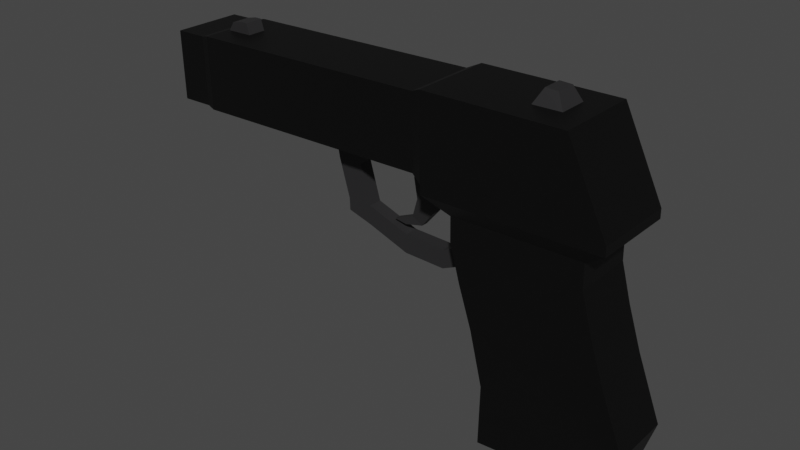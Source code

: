 # Source: Pistol.blend  (saved by Blender 2.81.16; exported with 4.5.12 LTS)
import bpy
from mathutils import Matrix  # noqa: F401  (used for matrix-valued properties, if any)

bpy.ops.wm.read_factory_settings(use_empty=True)
scene = bpy.context.scene
scene.name = 'Scene'

# ---- collections
col_collection = bpy.data.collections.new('Collection'); scene.collection.children.link(col_collection)

# ---- materials (node trees are filled in below, after node groups)
mat_grey_mat = bpy.data.materials.new('Grey Mat')
mat_grey_mat.use_transparent_shadow = False
mat_black_mat = bpy.data.materials.new('Black Mat')
mat_black_mat.use_transparent_shadow = False

# ---- material node trees
mat_grey_mat.use_nodes = True; mat_grey_mat.node_tree.nodes.clear()
_N = mat_grey_mat.node_tree.nodes; _L = mat_grey_mat.node_tree.links
n0 = _N.new('ShaderNodeOutputMaterial'); n0.name = 'Material Output'; n0.location = (300, 300)
n1 = _N.new('ShaderNodeBsdfPrincipled'); n1.name = 'Principled BSDF'; n1.location = (10, 300)
n1.distribution = 'GGX'
n1.subsurface_method = 'BURLEY'
n1.inputs[0].default_value = (0.02146, 0.02095, 0.02198, 1.0)
n1.inputs[3].default_value = 1.45
n1.inputs[27].default_value = (0.0, 0.0, 0.0, 1.0)
n1.inputs[28].default_value = 1.0
_L.new(n1.outputs[0], n0.inputs[0])
n0.is_active_output = True
mat_black_mat.use_nodes = True; mat_black_mat.node_tree.nodes.clear()
_N = mat_black_mat.node_tree.nodes; _L = mat_black_mat.node_tree.links
n0 = _N.new('ShaderNodeOutputMaterial'); n0.name = 'Material Output'; n0.location = (300, 300)
n1 = _N.new('ShaderNodeBsdfPrincipled'); n1.name = 'Principled BSDF'; n1.location = (10, 300)
n1.distribution = 'GGX'
n1.subsurface_method = 'BURLEY'
n1.inputs[0].default_value = (0.0, 0.0, 0.0, 1.0)
n1.inputs[3].default_value = 1.45
n1.inputs[27].default_value = (0.0, 0.0, 0.0, 1.0)
n1.inputs[28].default_value = 1.0
_L.new(n1.outputs[0], n0.inputs[0])
n0.is_active_output = True

# ---- world
world_world = bpy.data.worlds.new('World'); scene.world = world_world
world_world.use_nodes = True; world_world.node_tree.nodes.clear()
_N = world_world.node_tree.nodes; _L = world_world.node_tree.links
n0 = _N.new('ShaderNodeOutputWorld'); n0.name = 'World Output'; n0.location = (300, 300)
n1 = _N.new('ShaderNodeBackground'); n1.name = 'Background'; n1.location = (10, 300)
n1.inputs[0].default_value = (0.05088, 0.05088, 0.05088, 1.0)
_L.new(n1.outputs[0], n0.inputs[0])
n0.is_active_output = True
world_world.color = (0.05088, 0.05088, 0.05088)
world_world.use_sun_shadow = False
world_world.sun_shadow_jitter_overblur = 0.0

# ---- meshes
me_cube_001 = bpy.data.meshes.new('Cube.001')
me_cube_001.from_pydata([(-0.1165, -0.05, -0.104), (-0.1357, -0.05, 0.08093), (-0.1165, 0.05, -0.104), (-0.1357, 0.05, 0.08093), (0.09017, -0.05, -0.09017), (0.07472, -0.0525, 0.08488), (0.09017, 0.05, -0.09017), (0.07472, 0.0475, 0.08488), (-0.1146, -0.05, -0.004947), (-0.1146, 0.05, -0.004947), (0.1118, 0.05233, -0.02004), (0.1118, -0.04767, -0.02004), (-0.1577, -0.05, 0.1478), (-0.1577, 0.05, 0.1478), (0.05266, 0.0475, 0.1517), (0.05266, -0.0525, 0.1517), (-0.1743, -0.05, 0.2077), (-0.1743, 0.05, 0.2077), (0.03613, 0.0475, 0.2116), (0.03613, -0.0525, 0.2116), (-0.175, -0.05, 0.2465), (-0.175, 0.05, 0.2465), (0.0354, 0.0475, 0.2504), (0.0354, -0.0525, 0.2504), (-0.2139, -0.06778, 0.2727), (-0.2139, 0.06869, 0.2727), (0.07326, 0.06528, 0.2781), (0.07326, -0.07119, 0.2781), (-0.2142, -0.06778, 0.288), (-0.2142, 0.06869, 0.288), (0.07297, 0.06528, 0.2934), (0.07297, -0.07119, 0.2934), (-0.2167, -0.06778, 0.422), (-0.2167, 0.06869, 0.422), (0.008912, 0.06528, 0.4251), (0.008912, -0.07119, 0.4251), (-0.2142, -0.06778, 0.288), (-0.2142, 0.06869, 0.288), (-0.2167, -0.06778, 0.422), (-0.2167, 0.06869, 0.422), (-0.2336, -0.05926, 0.296), (-0.2336, 0.06017, 0.296), (-0.2358, -0.05926, 0.4132), (-0.2358, 0.06017, 0.4132), (-0.6334, -0.05926, 0.2885), (-0.6334, 0.06017, 0.2885), (-0.6356, -0.05926, 0.4057), (-0.6356, 0.06017, 0.4057), (-0.6472, -0.0561, 0.2914), (-0.6472, 0.05701, 0.2914), (-0.6493, -0.0561, 0.4024), (-0.6493, 0.05701, 0.4024), (-0.6992, -0.0561, 0.2904), (-0.6992, 0.05701, 0.2904), (-0.7013, -0.0561, 0.4014), (-0.7013, 0.05701, 0.4014), (-0.4118, -0.01132, 0.2539), (-0.42, -0.01132, 0.298), (-0.4118, 0.01132, 0.2539), (-0.42, 0.01132, 0.298), (-0.371, -0.01132, 0.2539), (-0.3682, -0.01132, 0.2957), (-0.371, 0.01132, 0.2539), (-0.3682, 0.01132, 0.2957), (-0.3939, 0.01132, 0.192), (-0.3939, -0.01132, 0.192), (-0.3531, 0.01132, 0.192), (-0.3531, -0.01132, 0.192), (-0.3931, 0.01132, 0.1726), (-0.3931, -0.01132, 0.1726), (-0.3539, 0.01132, 0.1612), (-0.3539, -0.01132, 0.1612), (-0.2832, -0.01132, 0.1672), (-0.2832, 0.01132, 0.1672), (-0.284, -0.01132, 0.1364), (-0.284, 0.01132, 0.1364), (-0.215, -0.01132, 0.1654), (-0.215, 0.01132, 0.1654), (-0.2158, -0.01132, 0.1346), (-0.2158, 0.01132, 0.1346), (-0.1401, -0.01132, 0.1991), (-0.1401, 0.01132, 0.1991), (-0.1409, -0.01132, 0.1683), (-0.1409, 0.01132, 0.1683), (-0.2701, -0.01025, 0.2611), (-0.2701, -0.01025, 0.2981), (-0.2701, 0.01025, 0.2611), (-0.2701, 0.01025, 0.2981), (-0.2331, -0.01025, 0.2611), (-0.2331, -0.01025, 0.2981), (-0.2331, 0.01025, 0.2611), (-0.2331, 0.01025, 0.2981), (-0.2656, 0.008884, 0.229), (-0.2656, -0.008884, 0.229), (-0.2375, 0.008884, 0.2135), (-0.2375, -0.008884, 0.2135), (-0.2766, 0.005614, 0.1967), (-0.2766, -0.005614, 0.1967), (-0.2589, 0.005614, 0.1869), (-0.2589, -0.005614, 0.1869), (-0.309, 0.005614, 0.1829), (-0.309, -0.005614, 0.1829), (-0.2889, 0.005614, 0.1799), (-0.2889, -0.005614, 0.1799), (-0.7196, 0.02704, 0.354), (-0.6801, 0.02704, 0.354), (-0.7196, 0.02652, 0.3487), (-0.6801, 0.02652, 0.3487), (-0.7196, 0.02499, 0.3436), (-0.6801, 0.02499, 0.3436), (-0.7196, 0.02249, 0.3389), (-0.6801, 0.02249, 0.3389), (-0.7196, 0.01912, 0.3348), (-0.6801, 0.01912, 0.3348), (-0.7196, 0.01503, 0.3315), (-0.6801, 0.01503, 0.3315), (-0.7196, 0.01035, 0.329), (-0.6801, 0.01035, 0.329), (-0.7196, 0.005276, 0.3274), (-0.6801, 0.005276, 0.3274), (-0.7196, -2.941e-08, 0.3269), (-0.6801, -2.232e-08, 0.3269), (-0.7196, -0.005276, 0.3274), (-0.6801, -0.005276, 0.3274), (-0.7196, -0.01035, 0.329), (-0.6801, -0.01035, 0.329), (-0.7196, -0.01503, 0.3315), (-0.6801, -0.01503, 0.3315), (-0.7196, -0.01912, 0.3348), (-0.6801, -0.01912, 0.3348), (-0.7196, -0.02249, 0.3389), (-0.6801, -0.02249, 0.3389), (-0.7196, -0.02499, 0.3436), (-0.6801, -0.02499, 0.3436), (-0.7196, -0.02652, 0.3487), (-0.6801, -0.02652, 0.3487), (-0.7196, -0.02704, 0.354), (-0.6801, -0.02704, 0.354), (-0.7196, -0.02652, 0.3592), (-0.6801, -0.02652, 0.3592), (-0.7196, -0.02499, 0.3643), (-0.6801, -0.02499, 0.3643), (-0.7196, -0.02249, 0.369), (-0.6801, -0.02249, 0.369), (-0.7196, -0.01912, 0.3731), (-0.6801, -0.01912, 0.3731), (-0.7196, -0.01503, 0.3764), (-0.6801, -0.01503, 0.3764), (-0.7196, -0.01035, 0.3789), (-0.6801, -0.01035, 0.3789), (-0.7196, -0.005276, 0.3805), (-0.6801, -0.005276, 0.3805), (-0.7196, -1.272e-08, 0.381), (-0.6801, -5.215e-09, 0.381), (-0.7196, 0.005276, 0.3805), (-0.6801, 0.005276, 0.3805), (-0.7196, 0.01035, 0.3789), (-0.6801, 0.01035, 0.3789), (-0.7196, 0.01503, 0.3764), (-0.6801, 0.01503, 0.3764), (-0.7196, 0.01912, 0.3731), (-0.6801, 0.01912, 0.3731), (-0.7196, 0.02249, 0.369), (-0.6801, 0.02249, 0.369), (-0.7196, 0.02499, 0.3643), (-0.6801, 0.02499, 0.3643), (-0.7196, 0.02652, 0.3592), (-0.6801, 0.02652, 0.3592), (-0.04, 0.01594, 0.4468), (-0.02549, 0.02517, 0.4202), (-0.04, -0.01659, 0.4468), (-0.02549, -0.02517, 0.4202), (-0.06, 0.01594, 0.4475), (-0.07583, 0.02517, 0.4202), (-0.06, -0.01659, 0.4475), (-0.07583, -0.02517, 0.4202), (-0.6345, -0.0154, 0.4021), (-0.623, -0.0154, 0.4203), (-0.6345, 0.0154, 0.4021), (-0.623, 0.0154, 0.4203), (-0.6037, -0.0154, 0.4021), (-0.6054, -0.0154, 0.4241), (-0.6037, 0.0154, 0.4021), (-0.6054, 0.0154, 0.4241), (-0.5942, 0.0154, 0.424), (-0.5873, 0.0154, 0.4031), (-0.5873, -0.0154, 0.4031), (-0.5942, -0.0154, 0.424)], [], [(8, 1, 3, 9), (9, 3, 7, 10), (10, 7, 5, 11), (11, 5, 1, 8), (2, 6, 4, 0), (1, 5, 15, 12), (4, 11, 8, 0), (6, 10, 11, 4), (2, 9, 10, 6), (0, 8, 9, 2), (15, 14, 18, 19), (7, 3, 13, 14), (5, 7, 14, 15), (3, 1, 12, 13), (16, 19, 23, 20), (13, 12, 16, 17), (12, 15, 19, 16), (14, 13, 17, 18), (23, 22, 26, 27), (18, 17, 21, 22), (19, 18, 22, 23), (17, 16, 20, 21), (25, 24, 28, 29), (21, 20, 24, 25), (20, 23, 27, 24), (22, 21, 25, 26), (28, 31, 35, 32), (24, 27, 31, 28), (26, 25, 29, 30), (27, 26, 30, 31), (34, 33, 32, 35), (30, 29, 33, 34), (31, 30, 34, 35), (33, 29, 37, 39), (39, 37, 41, 43), (32, 33, 39, 38), (28, 32, 38, 36), (29, 28, 36, 37), (42, 43, 47, 46), (38, 39, 43, 42), (36, 38, 42, 40), (37, 36, 40, 41), (44, 46, 50, 48), (40, 42, 46, 44), (41, 40, 44, 45), (43, 41, 45, 47), (51, 49, 53, 55), (45, 44, 48, 49), (47, 45, 49, 51), (46, 47, 51, 50), (53, 52, 54, 55), (50, 51, 55, 54), (48, 50, 54, 52), (49, 48, 52, 53), (56, 57, 59, 58), (58, 59, 63, 62), (62, 63, 61, 60), (60, 61, 57, 56), (56, 58, 64, 65), (64, 66, 70, 68), (62, 60, 67, 66), (60, 56, 65, 67), (58, 62, 66, 64), (68, 70, 71, 69), (70, 66, 73, 75), (65, 64, 68, 69), (67, 65, 69, 71), (72, 74, 78, 76), (71, 70, 75, 74), (66, 67, 72, 73), (67, 71, 74, 72), (79, 77, 81, 83), (74, 75, 79, 78), (75, 73, 77, 79), (73, 72, 76, 77), (77, 76, 80, 81), (76, 78, 82, 80), (78, 79, 83, 82), (84, 85, 87, 86), (86, 87, 91, 90), (90, 91, 89, 88), (88, 89, 85, 84), (88, 84, 93, 95), (94, 95, 99, 98), (86, 90, 94, 92), (84, 86, 92, 93), (90, 88, 95, 94), (99, 97, 101, 103), (93, 92, 96, 97), (95, 93, 97, 99), (92, 94, 98, 96), (100, 102, 103, 101), (96, 98, 102, 100), (98, 99, 103, 102), (97, 96, 100, 101), (104, 105, 107, 106), (106, 107, 109, 108), (108, 109, 111, 110), (110, 111, 113, 112), (112, 113, 115, 114), (114, 115, 117, 116), (116, 117, 119, 118), (118, 119, 121, 120), (120, 121, 123, 122), (122, 123, 125, 124), (124, 125, 127, 126), (126, 127, 129, 128), (128, 129, 131, 130), (130, 131, 133, 132), (132, 133, 135, 134), (134, 135, 137, 136), (136, 137, 139, 138), (138, 139, 141, 140), (140, 141, 143, 142), (142, 143, 145, 144), (144, 145, 147, 146), (146, 147, 149, 148), (148, 149, 151, 150), (150, 151, 153, 152), (152, 153, 155, 154), (154, 155, 157, 156), (156, 157, 159, 158), (158, 159, 161, 160), (160, 161, 163, 162), (162, 163, 165, 164), (164, 165, 167, 166), (166, 167, 105, 104), (104, 106, 108, 110, 112, 114, 116, 118, 120, 122, 124, 126, 128, 130, 132, 134, 136, 138, 140, 142, 144, 146, 148, 150, 152, 154, 156, 158, 160, 162, 164, 166), (168, 172, 174, 170), (171, 170, 174, 175), (169, 168, 170, 171), (173, 172, 168, 169), (175, 174, 172, 173), (176, 177, 179, 178), (178, 179, 183, 182), (181, 180, 186, 187), (180, 181, 177, 176), (183, 179, 177, 181), (185, 184, 187, 186), (183, 181, 187, 184), (182, 183, 184, 185)])
me_cube_001.polygons.foreach_set('material_index', [1, 1, 1, 1, 1, 1, 1, 1, 1, 1, 1, 1, 1, 1, 1, 1, 1, 1, 1, 1, 1, 1, 1, 1, 1, 1, 1, 1, 1, 1, 1, 1, 1, 1, 1, 0, 1, 0, 1, 1, 1, 1, 1, 1, 1, 1, 1, 1, 1, 1, 1, 1, 1, 1, 0, 0, 0, 0, 0, 0, 0, 0, 0, 0, 0, 0, 0, 0, 0, 0, 0, 0, 0, 0, 0, 0, 0, 0, 0, 0, 0, 0, 0, 0, 0, 0, 0, 0, 0, 0, 0, 0, 0, 0, 0, 1, 1, 1, 1, 1, 1, 1, 1, 1, 1, 1, 1, 1, 1, 1, 1, 1, 1, 1, 1, 1, 1, 1, 1, 1, 1, 1, 1, 1, 1, 1, 1, 1, 0, 0, 0, 0, 0, 0, 0, 0, 0, 0, 0, 0, 0])
_uv = me_cube_001.uv_layers.new(name='UVMap')
_uv.uv.foreach_set('vector', [0.5, 0.0, 0.625, 0.0, 0.625, 0.25, 0.5, 0.25, 0.5, 0.25, 0.625, 0.25, 0.625, 0.5, 0.5, 0.5, 0.5, 0.5, 0.625, 0.5, 0.625, 0.75, 0.5, 0.75, 0.5, 0.75, 0.625, 0.75, 0.625, 1.0, 0.5, 1.0, 0.125, 0.5, 0.375, 0.5, 0.375, 0.75, 0.125, 0.75, 0.625, 1.0, 0.625, 0.75, 0.625, 0.75, 0.625, 1.0, 0.375, 0.75, 0.5, 0.75, 0.5, 1.0, 0.375, 1.0, 0.375, 0.5, 0.5, 0.5, 0.5, 0.75, 0.375, 0.75, 0.375, 0.25, 0.5, 0.25, 0.5, 0.5, 0.375, 0.5, 0.375, 0.0, 0.5, 0.0, 0.5, 0.25, 0.375, 0.25, 0.625, 0.75, 0.625, 0.5, 0.625, 0.5, 0.625, 0.75, 0.625, 0.5, 0.625, 0.25, 0.625, 0.25, 0.625, 0.5, 0.625, 0.75, 0.625, 0.5, 0.625, 0.5, 0.625, 0.75, 0.625, 0.25, 0.625, 0.0, 0.625, 0.0, 0.625, 0.25, 0.625, 1.0, 0.625, 0.75, 0.625, 0.75, 0.625, 1.0, 0.625, 0.25, 0.625, 0.0, 0.625, 0.0, 0.625, 0.25, 0.625, 1.0, 0.625, 0.75, 0.625, 0.75, 0.625, 1.0, 0.625, 0.5, 0.625, 0.25, 0.625, 0.25, 0.625, 0.5, 0.625, 0.75, 0.625, 0.5, 0.625, 0.5, 0.625, 0.75, 0.625, 0.5, 0.625, 0.25, 0.625, 0.25, 0.625, 0.5, 0.625, 0.75, 0.625, 0.5, 0.625, 0.5, 0.625, 0.75, 0.625, 0.25, 0.625, 0.0, 0.625, 0.0, 0.625, 0.25, 0.625, 0.25, 0.625, 0.0, 0.625, 0.0, 0.625, 0.25, 0.625, 0.25, 0.625, 0.0, 0.625, 0.0, 0.625, 0.25, 0.625, 1.0, 0.625, 0.75, 0.625, 0.75, 0.625, 1.0, 0.625, 0.5, 0.625, 0.25, 0.625, 0.25, 0.625, 0.5, 0.625, 1.0, 0.625, 0.75, 0.625, 0.75, 0.625, 1.0, 0.625, 1.0, 0.625, 0.75, 0.625, 0.75, 0.625, 1.0, 0.625, 0.5, 0.625, 0.25, 0.625, 0.25, 0.625, 0.5, 0.625, 0.75, 0.625, 0.5, 0.625, 0.5, 0.625, 0.75, 0.625, 0.5, 0.875, 0.5, 0.875, 0.75, 0.625, 0.75, 0.625, 0.5, 0.625, 0.25, 0.625, 0.25, 0.625, 0.5, 0.625, 0.75, 0.625, 0.5, 0.625, 0.5, 0.625, 0.75, 0.625, 0.25, 0.625, 0.25, 0.625, 0.25, 0.625, 0.25, 0.625, 0.25, 0.625, 0.25, 0.625, 0.25, 0.625, 0.25, 0.875, 0.75, 0.875, 0.5, 0.875, 0.5, 0.875, 0.75, 0.625, 1.0, 0.625, 1.0, 0.625, 1.0, 0.625, 1.0, 0.625, 0.25, 0.625, 0.0, 0.625, 0.0, 0.625, 0.25, 0.875, 0.75, 0.875, 0.5, 0.875, 0.5, 0.875, 0.75, 0.875, 0.75, 0.875, 0.5, 0.875, 0.5, 0.875, 0.75, 0.625, 1.0, 0.625, 1.0, 0.625, 1.0, 0.625, 1.0, 0.625, 0.25, 0.625, 0.0, 0.625, 0.0, 0.625, 0.25, 0.625, 1.0, 0.625, 1.0, 0.625, 1.0, 0.625, 1.0, 0.625, 1.0, 0.625, 1.0, 0.625, 1.0, 0.625, 1.0, 0.625, 0.25, 0.625, 0.0, 0.625, 0.0, 0.625, 0.25, 0.625, 0.25, 0.625, 0.25, 0.625, 0.25, 0.625, 0.25, 0.625, 0.25, 0.625, 0.25, 0.625, 0.25, 0.625, 0.25, 0.625, 0.25, 0.625, 0.0, 0.625, 0.0, 0.625, 0.25, 0.625, 0.25, 0.625, 0.25, 0.625, 0.25, 0.625, 0.25, 0.875, 0.75, 0.875, 0.5, 0.875, 0.5, 0.875, 0.75, 0.625, 0.25, 0.625, 0.0, 0.625, 0.0, 0.625, 0.25, 0.875, 0.75, 0.875, 0.5, 0.875, 0.5, 0.875, 0.75, 0.625, 1.0, 0.625, 1.0, 0.625, 1.0, 0.625, 1.0, 0.625, 0.25, 0.625, 0.0, 0.625, 0.0, 0.625, 0.25, 0.375, 0.0, 0.625, 0.0, 0.625, 0.25, 0.375, 0.25, 0.375, 0.25, 0.625, 0.25, 0.625, 0.5, 0.375, 0.5, 0.375, 0.5, 0.625, 0.5, 0.625, 0.75, 0.375, 0.75, 0.375, 0.75, 0.625, 0.75, 0.625, 1.0, 0.375, 1.0, 0.375, 0.0, 0.375, 0.25, 0.375, 0.25, 0.375, 0.0, 0.375, 0.25, 0.375, 0.5, 0.375, 0.5, 0.375, 0.25, 0.375, 0.5, 0.375, 0.75, 0.375, 0.75, 0.375, 0.5, 0.375, 0.75, 0.375, 1.0, 0.375, 1.0, 0.375, 0.75, 0.375, 0.25, 0.375, 0.5, 0.375, 0.5, 0.375, 0.25, 0.125, 0.5, 0.375, 0.5, 0.375, 0.75, 0.125, 0.75, 0.375, 0.5, 0.375, 0.5, 0.375, 0.5, 0.375, 0.5, 0.375, 0.0, 0.375, 0.25, 0.375, 0.25, 0.375, 0.0, 0.375, 0.75, 0.375, 1.0, 0.375, 1.0, 0.375, 0.75, 0.375, 0.75, 0.375, 0.75, 0.375, 0.75, 0.375, 0.75, 0.375, 0.75, 0.375, 0.5, 0.375, 0.5, 0.375, 0.75, 0.375, 0.5, 0.375, 0.75, 0.375, 0.75, 0.375, 0.5, 0.375, 0.75, 0.375, 0.75, 0.375, 0.75, 0.375, 0.75, 0.375, 0.5, 0.375, 0.5, 0.375, 0.5, 0.375, 0.5, 0.375, 0.75, 0.375, 0.5, 0.375, 0.5, 0.375, 0.75, 0.375, 0.5, 0.375, 0.5, 0.375, 0.5, 0.375, 0.5, 0.375, 0.5, 0.375, 0.75, 0.375, 0.75, 0.375, 0.5, 0.375, 0.5, 0.375, 0.75, 0.375, 0.75, 0.375, 0.5, 0.375, 0.75, 0.375, 0.75, 0.375, 0.75, 0.375, 0.75, 0.375, 0.75, 0.375, 0.5, 0.375, 0.5, 0.375, 0.75, 0.375, 0.0, 0.625, 0.0, 0.625, 0.25, 0.375, 0.25, 0.375, 0.25, 0.625, 0.25, 0.625, 0.5, 0.375, 0.5, 0.375, 0.5, 0.625, 0.5, 0.625, 0.75, 0.375, 0.75, 0.375, 0.75, 0.625, 0.75, 0.625, 1.0, 0.375, 1.0, 0.375, 0.75, 0.375, 1.0, 0.375, 1.0, 0.375, 0.75, 0.375, 0.5, 0.375, 0.75, 0.375, 0.75, 0.375, 0.5, 0.375, 0.25, 0.375, 0.5, 0.375, 0.5, 0.375, 0.25, 0.375, 0.0, 0.375, 0.25, 0.375, 0.25, 0.375, 0.0, 0.375, 0.5, 0.375, 0.75, 0.375, 0.75, 0.375, 0.5, 0.375, 0.75, 0.375, 1.0, 0.375, 1.0, 0.375, 0.75, 0.375, 0.0, 0.375, 0.25, 0.375, 0.25, 0.375, 0.0, 0.375, 0.75, 0.375, 1.0, 0.375, 1.0, 0.375, 0.75, 0.375, 0.25, 0.375, 0.5, 0.375, 0.5, 0.375, 0.25, 0.125, 0.5, 0.375, 0.5, 0.375, 0.75, 0.125, 0.75, 0.375, 0.25, 0.375, 0.5, 0.375, 0.5, 0.375, 0.25, 0.375, 0.5, 0.375, 0.75, 0.375, 0.75, 0.375, 0.5, 0.375, 0.0, 0.375, 0.25, 0.375, 0.25, 0.375, 0.0, 1.0, 0.5, 1.0, 1.0, 0.9688, 1.0, 0.9688, 0.5, 0.9688, 0.5, 0.9688, 1.0, 0.9375, 1.0, 0.9375, 0.5, 0.9375, 0.5, 0.9375, 1.0, 0.9062, 1.0, 0.9062, 0.5, 0.9062, 0.5, 0.9062, 1.0, 0.875, 1.0, 0.875, 0.5, 0.875, 0.5, 0.875, 1.0, 0.8438, 1.0, 0.8438, 0.5, 0.8438, 0.5, 0.8438, 1.0, 0.8125, 1.0, 0.8125, 0.5, 0.8125, 0.5, 0.8125, 1.0, 0.7812, 1.0, 0.7812, 0.5, 0.7812, 0.5, 0.7812, 1.0, 0.75, 1.0, 0.75, 0.5, 0.75, 0.5, 0.75, 1.0, 0.7188, 1.0, 0.7188, 0.5, 0.7188, 0.5, 0.7188, 1.0, 0.6875, 1.0, 0.6875, 0.5, 0.6875, 0.5, 0.6875, 1.0, 0.6562, 1.0, 0.6562, 0.5, 0.6562, 0.5, 0.6562, 1.0, 0.625, 1.0, 0.625, 0.5, 0.625, 0.5, 0.625, 1.0, 0.5938, 1.0, 0.5938, 0.5, 0.5938, 0.5, 0.5938, 1.0, 0.5625, 1.0, 0.5625, 0.5, 0.5625, 0.5, 0.5625, 1.0, 0.5312, 1.0, 0.5312, 0.5, 0.5312, 0.5, 0.5312, 1.0, 0.5, 1.0, 0.5, 0.5, 0.5, 0.5, 0.5, 1.0, 0.4688, 1.0, 0.4688, 0.5, 0.4688, 0.5, 0.4688, 1.0, 0.4375, 1.0, 0.4375, 0.5, 0.4375, 0.5, 0.4375, 1.0, 0.4062, 1.0, 0.4062, 0.5, 0.4062, 0.5, 0.4062, 1.0, 0.375, 1.0, 0.375, 0.5, 0.375, 0.5, 0.375, 1.0, 0.3438, 1.0, 0.3438, 0.5, 0.3438, 0.5, 0.3438, 1.0, 0.3125, 1.0, 0.3125, 0.5, 0.3125, 0.5, 0.3125, 1.0, 0.2812, 1.0, 0.2812, 0.5, 0.2812, 0.5, 0.2812, 1.0, 0.25, 1.0, 0.25, 0.5, 0.25, 0.5, 0.25, 1.0, 0.2188, 1.0, 0.2188, 0.5, 0.2188, 0.5, 0.2188, 1.0, 0.1875, 1.0, 0.1875, 0.5, 0.1875, 0.5, 0.1875, 1.0, 0.1562, 1.0, 0.1562, 0.5, 0.1562, 0.5, 0.1562, 1.0, 0.125, 1.0, 0.125, 0.5, 0.125, 0.5, 0.125, 1.0, 0.09375, 1.0, 0.09375, 0.5, 0.09375, 0.5, 0.09375, 1.0, 0.0625, 1.0, 0.0625, 0.5, 0.0625, 0.5, 0.0625, 1.0, 0.03125, 1.0, 0.03125, 0.5, 0.03125, 0.5, 0.03125, 1.0, 0.0, 1.0, 0.0, 0.5, 0.75, 0.49, 0.7968, 0.4854, 0.8418, 0.4717, 0.8833, 0.4496, 0.9197, 0.4197, 0.9496, 0.3833, 0.9717, 0.3418, 0.9854, 0.2968, 0.99, 0.25, 0.9854, 0.2032, 0.9717, 0.1582, 0.9496, 0.1167, 0.9197, 0.08029, 0.8833, 0.05045, 0.8418, 0.02827, 0.7968, 0.01461, 0.75, 0.01, 0.7032, 0.01461, 0.6582, 0.02827, 0.6167, 0.05045, 0.5803, 0.08029, 0.5504, 0.1167, 0.5283, 0.1582, 0.5146, 0.2032, 0.51, 0.25, 0.5146, 0.2968, 0.5283, 0.3418, 0.5504, 0.3833, 0.5803, 0.4197, 0.6167, 0.4496, 0.6582, 0.4717, 0.7032, 0.4854, 0.375, 0.0, 0.625, 0.0, 0.625, 0.25, 0.375, 0.25, 0.375, 0.5, 0.625, 0.5, 0.625, 0.75, 0.375, 0.75, 0.375, 0.75, 0.625, 0.75, 0.625, 1.0, 0.375, 1.0, 0.125, 0.5, 0.375, 0.5, 0.375, 0.75, 0.125, 0.75, 0.625, 0.5, 0.875, 0.5, 0.875, 0.75, 0.625, 0.75, 0.375, 0.0, 0.625, 0.0, 0.625, 0.25, 0.375, 0.25, 0.375, 0.25, 0.625, 0.25, 0.625, 0.5, 0.375, 0.5, 0.625, 0.75, 0.375, 0.75, 0.375, 0.75, 0.625, 0.75, 0.375, 0.75, 0.625, 0.75, 0.625, 1.0, 0.375, 1.0, 0.625, 0.5, 0.875, 0.5, 0.875, 0.75, 0.625, 0.75, 0.375, 0.5, 0.625, 0.5, 0.625, 0.75, 0.375, 0.75, 0.625, 0.5, 0.625, 0.75, 0.625, 0.75, 0.625, 0.5, 0.375, 0.5, 0.625, 0.5, 0.625, 0.5, 0.375, 0.5])
me_cube_001.materials.append(mat_grey_mat)
me_cube_001.materials.append(mat_black_mat)
me_cube_001.use_remesh_fix_poles = True
me_cube_001.use_remesh_preserve_attributes = False
me_cube_001.use_mirror_vertex_groups = False
me_cube_001.update()

# ---- objects
ob_pistolmesh = bpy.data.objects.new('PistolMesh', me_cube_001)

# ---- transforms, parenting, visibility, modifiers, constraints
ob_pistolmesh.location = (0.0, 0.0, 0.0)
ob_pistolmesh.lineart.crease_threshold = 0.0

# ---- collection membership
col_collection.objects.link(ob_pistolmesh)

# ---- scene / render settings (as saved in the file)
scene.frame_start = 1; scene.frame_end = 250; scene.frame_set(1)
scene.render.engine = 'BLENDER_EEVEE_NEXT'
scene.cycles.use_denoising = False
scene.cycles.samples = 128
scene.cycles.sampling_pattern = 'TABULATED_SOBOL'
scene.cycles.use_adaptive_sampling = False
scene.cycles.use_light_tree = False
scene.view_settings.view_transform = 'Filmic'
bpy.context.view_layer.update()

# ---- added for rendering (the .blend has no active camera and no usable light): camera, sun
cam_auto = bpy.data.cameras.new('AutoCamera')
cam_auto.lens = 50.0
cam_auto.sensor_width = 36.0
cam_auto.clip_end = 1000.0
ob_auto_camera = bpy.data.objects.new('AutoCamera', cam_auto)
scene.collection.objects.link(ob_auto_camera)
ob_auto_camera.location = (0.628198, -1.11975, 0.917408)
ob_auto_camera.rotation_euler = (1.09748, -7.21219e-08, 0.694738)
scene.camera = ob_auto_camera
light_auto_sun = bpy.data.lights.new('AutoSun', 'SUN')
light_auto_sun.energy = 3.0
light_auto_sun.angle = 0.0523599
ob_auto_sun = bpy.data.objects.new('AutoSun', light_auto_sun)
scene.collection.objects.link(ob_auto_sun)
ob_auto_sun.rotation_euler = (0.872665, 0.174533, 0.523599)
bpy.context.view_layer.update()
